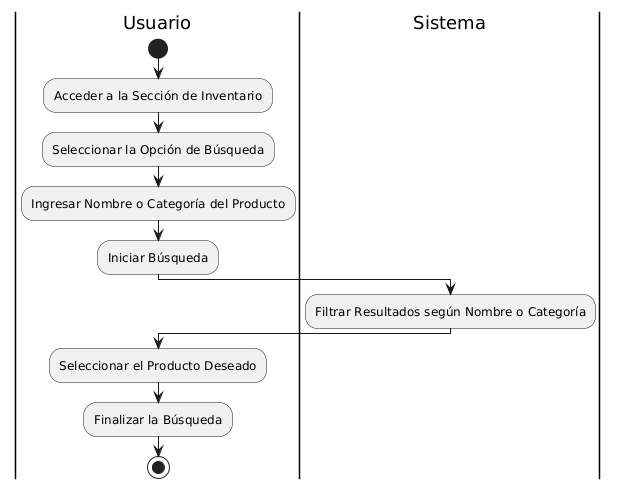

The diagram above was rendered by PlantUML. Its source (embedded in the PNG):
@startuml
|Usuario|
start
:Acceder a la Sección de Inventario;
:Seleccionar la Opción de Búsqueda;
:Ingresar Nombre o Categoría del Producto;
:Iniciar Búsqueda;

|Sistema|
:Filtrar Resultados según Nombre o Categoría;

|Usuario|
:Seleccionar el Producto Deseado;
:Finalizar la Búsqueda;
stop
@enduml